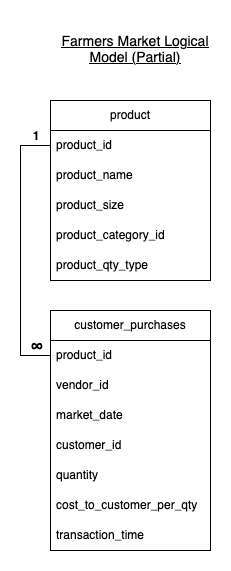

The diagram above was exported from draw.io. Its source (the exported page's mxGraphModel, read from the mxfile embedded in the PNG):
<mxGraphModel dx="867" dy="585" grid="1" gridSize="10" guides="1" tooltips="1" connect="1" arrows="1" fold="1" page="1" pageScale="1" pageWidth="850" pageHeight="1100" math="0" shadow="0">
  <root>
    <mxCell id="0" />
    <mxCell id="1" parent="0" />
    <mxCell id="T041OvtFJusHSFLvqDWM-3" value="product" style="swimlane;fontStyle=0;childLayout=stackLayout;horizontal=1;startSize=30;horizontalStack=0;resizeParent=1;resizeParentMax=0;resizeLast=0;collapsible=1;marginBottom=0;whiteSpace=wrap;html=1;" parent="1" vertex="1">
      <mxGeometry x="270" y="250" width="160" height="180" as="geometry" />
    </mxCell>
    <mxCell id="T041OvtFJusHSFLvqDWM-4" value="product_id" style="text;strokeColor=none;fillColor=none;align=left;verticalAlign=middle;spacingLeft=4;spacingRight=4;overflow=hidden;points=[[0,0.5],[1,0.5]];portConstraint=eastwest;rotatable=0;whiteSpace=wrap;html=1;" parent="T041OvtFJusHSFLvqDWM-3" vertex="1">
      <mxGeometry y="30" width="160" height="30" as="geometry" />
    </mxCell>
    <mxCell id="T041OvtFJusHSFLvqDWM-5" value="product_name" style="text;strokeColor=none;fillColor=none;align=left;verticalAlign=middle;spacingLeft=4;spacingRight=4;overflow=hidden;points=[[0,0.5],[1,0.5]];portConstraint=eastwest;rotatable=0;whiteSpace=wrap;html=1;" parent="T041OvtFJusHSFLvqDWM-3" vertex="1">
      <mxGeometry y="60" width="160" height="30" as="geometry" />
    </mxCell>
    <mxCell id="T041OvtFJusHSFLvqDWM-6" value="product_size" style="text;strokeColor=none;fillColor=none;align=left;verticalAlign=middle;spacingLeft=4;spacingRight=4;overflow=hidden;points=[[0,0.5],[1,0.5]];portConstraint=eastwest;rotatable=0;whiteSpace=wrap;html=1;" parent="T041OvtFJusHSFLvqDWM-3" vertex="1">
      <mxGeometry y="90" width="160" height="30" as="geometry" />
    </mxCell>
    <mxCell id="T041OvtFJusHSFLvqDWM-7" value="product_category_id" style="text;strokeColor=none;fillColor=none;align=left;verticalAlign=middle;spacingLeft=4;spacingRight=4;overflow=hidden;points=[[0,0.5],[1,0.5]];portConstraint=eastwest;rotatable=0;whiteSpace=wrap;html=1;" parent="T041OvtFJusHSFLvqDWM-3" vertex="1">
      <mxGeometry y="120" width="160" height="30" as="geometry" />
    </mxCell>
    <mxCell id="T041OvtFJusHSFLvqDWM-8" value="product_qty_type" style="text;strokeColor=none;fillColor=none;align=left;verticalAlign=middle;spacingLeft=4;spacingRight=4;overflow=hidden;points=[[0,0.5],[1,0.5]];portConstraint=eastwest;rotatable=0;whiteSpace=wrap;html=1;" parent="T041OvtFJusHSFLvqDWM-3" vertex="1">
      <mxGeometry y="150" width="160" height="30" as="geometry" />
    </mxCell>
    <mxCell id="T041OvtFJusHSFLvqDWM-9" value="customer_purchases" style="swimlane;fontStyle=0;childLayout=stackLayout;horizontal=1;startSize=30;horizontalStack=0;resizeParent=1;resizeParentMax=0;resizeLast=0;collapsible=1;marginBottom=0;whiteSpace=wrap;html=1;" parent="1" vertex="1">
      <mxGeometry x="270" y="460" width="160" height="240" as="geometry" />
    </mxCell>
    <mxCell id="T041OvtFJusHSFLvqDWM-10" value="product_id" style="text;strokeColor=none;fillColor=none;align=left;verticalAlign=middle;spacingLeft=4;spacingRight=4;overflow=hidden;points=[[0,0.5],[1,0.5]];portConstraint=eastwest;rotatable=0;whiteSpace=wrap;html=1;" parent="T041OvtFJusHSFLvqDWM-9" vertex="1">
      <mxGeometry y="30" width="160" height="30" as="geometry" />
    </mxCell>
    <mxCell id="T041OvtFJusHSFLvqDWM-11" value="vendor_id" style="text;strokeColor=none;fillColor=none;align=left;verticalAlign=middle;spacingLeft=4;spacingRight=4;overflow=hidden;points=[[0,0.5],[1,0.5]];portConstraint=eastwest;rotatable=0;whiteSpace=wrap;html=1;" parent="T041OvtFJusHSFLvqDWM-9" vertex="1">
      <mxGeometry y="60" width="160" height="30" as="geometry" />
    </mxCell>
    <mxCell id="T041OvtFJusHSFLvqDWM-12" value="market_date" style="text;strokeColor=none;fillColor=none;align=left;verticalAlign=middle;spacingLeft=4;spacingRight=4;overflow=hidden;points=[[0,0.5],[1,0.5]];portConstraint=eastwest;rotatable=0;whiteSpace=wrap;html=1;" parent="T041OvtFJusHSFLvqDWM-9" vertex="1">
      <mxGeometry y="90" width="160" height="30" as="geometry" />
    </mxCell>
    <mxCell id="T041OvtFJusHSFLvqDWM-13" value="customer_id" style="text;strokeColor=none;fillColor=none;align=left;verticalAlign=middle;spacingLeft=4;spacingRight=4;overflow=hidden;points=[[0,0.5],[1,0.5]];portConstraint=eastwest;rotatable=0;whiteSpace=wrap;html=1;" parent="T041OvtFJusHSFLvqDWM-9" vertex="1">
      <mxGeometry y="120" width="160" height="30" as="geometry" />
    </mxCell>
    <mxCell id="T041OvtFJusHSFLvqDWM-14" value="quantity" style="text;strokeColor=none;fillColor=none;align=left;verticalAlign=middle;spacingLeft=4;spacingRight=4;overflow=hidden;points=[[0,0.5],[1,0.5]];portConstraint=eastwest;rotatable=0;whiteSpace=wrap;html=1;" parent="T041OvtFJusHSFLvqDWM-9" vertex="1">
      <mxGeometry y="150" width="160" height="30" as="geometry" />
    </mxCell>
    <mxCell id="T041OvtFJusHSFLvqDWM-15" value="cost_to_customer_per_qty" style="text;strokeColor=none;fillColor=none;align=left;verticalAlign=middle;spacingLeft=4;spacingRight=4;overflow=hidden;points=[[0,0.5],[1,0.5]];portConstraint=eastwest;rotatable=0;whiteSpace=wrap;html=1;" parent="T041OvtFJusHSFLvqDWM-9" vertex="1">
      <mxGeometry y="180" width="160" height="30" as="geometry" />
    </mxCell>
    <mxCell id="T041OvtFJusHSFLvqDWM-16" value="transaction_time" style="text;strokeColor=none;fillColor=none;align=left;verticalAlign=middle;spacingLeft=4;spacingRight=4;overflow=hidden;points=[[0,0.5],[1,0.5]];portConstraint=eastwest;rotatable=0;whiteSpace=wrap;html=1;" parent="T041OvtFJusHSFLvqDWM-9" vertex="1">
      <mxGeometry y="210" width="160" height="30" as="geometry" />
    </mxCell>
    <mxCell id="T041OvtFJusHSFLvqDWM-22" value="&lt;font size=&quot;1&quot;&gt;&lt;span style=&quot;font-size: 16px;&quot;&gt;∞&lt;/span&gt;&lt;/font&gt;" style="text;html=1;align=center;verticalAlign=middle;whiteSpace=wrap;rounded=0;fontStyle=1" parent="1" vertex="1">
      <mxGeometry x="247" y="492" width="20" height="10" as="geometry" />
    </mxCell>
    <mxCell id="T041OvtFJusHSFLvqDWM-23" value="1" style="text;html=1;align=center;verticalAlign=middle;whiteSpace=wrap;rounded=0;fontStyle=1" parent="1" vertex="1">
      <mxGeometry x="246" y="278" width="20" height="15" as="geometry" />
    </mxCell>
    <mxCell id="T041OvtFJusHSFLvqDWM-24" value="" style="endArrow=none;html=1;rounded=0;exitX=0;exitY=0.5;exitDx=0;exitDy=0;entryX=0;entryY=0.5;entryDx=0;entryDy=0;" parent="1" source="T041OvtFJusHSFLvqDWM-4" target="T041OvtFJusHSFLvqDWM-10" edge="1">
      <mxGeometry width="50" height="50" relative="1" as="geometry">
        <mxPoint x="460" y="220" as="sourcePoint" />
        <mxPoint x="510" y="170" as="targetPoint" />
        <Array as="points">
          <mxPoint x="240" y="295" />
          <mxPoint x="240" y="400" />
          <mxPoint x="240" y="505" />
        </Array>
      </mxGeometry>
    </mxCell>
    <mxCell id="T041OvtFJusHSFLvqDWM-25" value="Farmers Market Logical Model (Partial)" style="text;html=1;align=center;verticalAlign=middle;whiteSpace=wrap;rounded=0;fontSize=14;fontStyle=4" parent="1" vertex="1">
      <mxGeometry x="280" y="170" width="150" height="60" as="geometry" />
    </mxCell>
  </root>
</mxGraphModel>